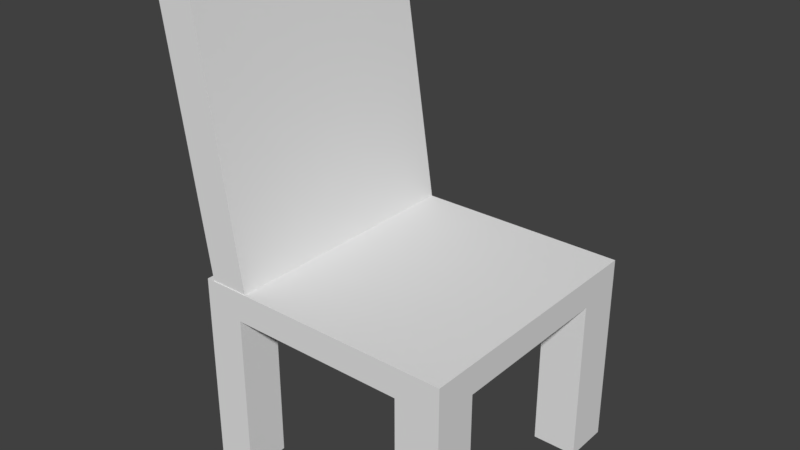 # Source: chair.blend  (saved by Blender 2.79.0; exported with 4.5.12 LTS)
import bpy
from mathutils import Matrix  # noqa: F401  (used for matrix-valued properties, if any)

bpy.ops.wm.read_factory_settings(use_empty=True)
scene = bpy.context.scene
scene.name = 'Scene'

# ---- collections
col_collection_1 = bpy.data.collections.new('Collection 1'); scene.collection.children.link(col_collection_1)

# ---- materials (node trees are filled in below, after node groups)
mat_material = bpy.data.materials.new('Material')
mat_material.alpha_threshold = 0.0
mat_material.use_transparent_shadow = False
mat_material.roughness = 0.5
mat_material.line_color = (0.0, 0.0, 0.0, 1.0)

# ---- material node trees

# ---- world
world_world = bpy.data.worlds.new('World'); scene.world = world_world
world_world.color = (0.05088, 0.05088, 0.05088)
world_world.use_sun_shadow = False
world_world.sun_shadow_jitter_overblur = 0.0
world_world.cycles.sampling_method = 'MANUAL'

# ---- meshes
me_cube_003 = bpy.data.meshes.new('Cube.003')
me_cube_003.from_pydata([(0.5141, 0.5141, 0.5928), (0.3393, 0.5141, 0.5928), (0.3393, 0.332, 0.5928), (0.5141, 0.332, 0.5928), (0.5141, 0.5141, -0.06012), (0.3393, 0.5141, -0.06012), (0.3393, 0.332, -0.06012), (0.5141, 0.332, -0.06012)], [], [(0, 3, 7, 4), (4, 7, 6, 5), (3, 2, 6, 7), (1, 0, 4, 5), (2, 1, 5, 6), (1, 2, 3, 0)])
me_cube_003.materials.append(mat_material)
me_cube_003.use_remesh_preserve_volume = False
me_cube_003.use_remesh_preserve_attributes = False
me_cube_003.use_mirror_vertex_groups = False
me_cube_003.update()
me_cube_002 = bpy.data.meshes.new('Cube.002')
me_cube_002.from_pydata([(0.5141, -0.5141, 0.5928), (0.3393, -0.5141, 0.5928), (0.5141, -0.344, 0.5928), (0.3393, -0.344, 0.5928), (0.5141, -0.344, -0.06012), (0.5141, -0.5141, -0.06012), (0.3393, -0.5141, -0.06012), (0.3393, -0.344, -0.06012)], [], [(1, 3, 7, 6), (4, 5, 6, 7), (0, 1, 6, 5), (2, 0, 5, 4), (3, 2, 4, 7), (2, 3, 1, 0)])
me_cube_002.materials.append(mat_material)
me_cube_002.use_remesh_preserve_volume = False
me_cube_002.use_remesh_preserve_attributes = False
me_cube_002.use_mirror_vertex_groups = False
me_cube_002.update()
me_cube_001 = bpy.data.meshes.new('Cube.001')
me_cube_001.from_pydata([(-0.2458, -0.5111, 0.7563), (-0.2458, 0.5171, 0.7563), (-0.09162, 0.5171, 0.7563), (-0.09162, -0.5111, 0.7563), (-0.2458, -0.341, 0.7563), (-0.09162, -0.341, 0.7563), (-0.2458, 0.335, 0.7563), (-0.09162, 0.335, 0.7563), (0.07711, 0.5171, -0.3329), (-0.07711, 0.5171, -0.3329), (0.07711, -0.5111, -0.3329), (-0.07711, -0.5111, -0.3329), (-0.07711, 0.335, -0.3329), (0.07711, -0.341, -0.3329), (-0.07711, -0.341, -0.3329), (0.07711, 0.335, -0.3329)], [], [(5, 4, 0, 3), (7, 6, 4, 5), (2, 1, 6, 7), (13, 10, 11, 14), (15, 13, 14, 12), (8, 15, 12, 9), (5, 13, 15, 7), (3, 10, 13, 5), (0, 11, 10, 3), (7, 15, 8, 2), (4, 14, 11, 0), (1, 9, 12, 6), (2, 8, 9, 1), (6, 12, 14, 4)])
me_cube_001.materials.append(mat_material)
me_cube_001.use_remesh_preserve_volume = False
me_cube_001.use_remesh_preserve_attributes = False
me_cube_001.use_mirror_vertex_groups = False
me_cube_001.update()
me_cube = bpy.data.meshes.new('Cube')
me_cube.from_pydata([(0.5141, 0.5141, 0.5928), (0.5141, -0.5141, 0.5928), (-0.5141, -0.5141, 0.5928), (-0.5141, 0.5141, 0.5928), (0.5141, 0.5141, 0.7086), (0.5141, -0.5141, 0.7086), (-0.5141, -0.5141, 0.7086), (-0.5141, 0.5141, 0.7086), (-0.3598, 0.5141, 0.5928), (-0.3598, -0.5141, 0.5928), (-0.3598, 0.5141, 0.7086), (-0.3598, -0.5141, 0.7086), (0.3393, 0.5141, 0.5928), (0.3393, -0.5141, 0.5928), (0.3393, 0.5141, 0.7086), (0.3393, -0.5141, 0.7086), (0.5141, -0.344, 0.5928), (-0.5141, -0.344, 0.5928), (0.5141, -0.344, 0.7086), (-0.5141, -0.344, 0.7086), (-0.3598, -0.344, 0.7086), (-0.3598, -0.344, 0.5928), (0.3393, -0.344, 0.5928), (0.3393, -0.344, 0.7086), (-0.5141, 0.332, 0.5928), (-0.5141, 0.332, 0.7086), (-0.3598, 0.332, 0.5928), (0.3393, 0.332, 0.5928), (0.5141, 0.332, 0.5928), (0.5141, 0.332, 0.7086), (-0.3598, 0.332, 0.7086), (0.3393, 0.332, 0.7086), (-0.3598, 0.5141, -0.06012), (-0.5141, 0.5141, -0.06012), (-0.3598, -0.5141, -0.06012), (-0.5141, -0.5141, -0.06012), (-0.5141, 0.332, -0.06012), (-0.3598, 0.332, -0.06012), (-0.5141, -0.344, -0.06012), (-0.3598, -0.344, -0.06012)], [], [(20, 19, 6, 11), (16, 18, 5, 1), (9, 11, 6, 2), (24, 25, 7, 3), (10, 8, 3, 7), (14, 12, 8, 10), (13, 15, 11, 9), (23, 20, 11, 15), (22, 13, 9, 21), (8, 26, 37, 32), (18, 23, 15, 5), (1, 5, 15, 13), (4, 0, 12, 14), (29, 31, 23, 18), (28, 16, 22, 27), (27, 22, 21, 26), (31, 30, 20, 23), (2, 6, 19, 17), (28, 29, 18, 16), (30, 25, 19, 20), (26, 21, 17, 24), (10, 7, 25, 30), (0, 4, 29, 28), (14, 10, 30, 31), (12, 27, 26, 8), (21, 9, 34, 39), (4, 14, 31, 29), (17, 19, 25, 24), (39, 34, 35, 38), (32, 37, 36, 33), (24, 3, 33, 36), (17, 21, 39, 38), (2, 17, 38, 35), (26, 24, 36, 37), (3, 8, 32, 33), (9, 2, 35, 34)])
me_cube.materials.append(mat_material)
me_cube.use_remesh_preserve_volume = False
me_cube.use_remesh_preserve_attributes = False
me_cube.use_mirror_vertex_groups = False
me_cube.update()

# ---- objects
ob_cube_003 = bpy.data.objects.new('Cube.003', me_cube_003)
ob_cube_002 = bpy.data.objects.new('Cube.002', me_cube_002)
ob_cube_001 = bpy.data.objects.new('Cube.001', me_cube_001)
ob_cube = bpy.data.objects.new('Cube', me_cube)

# ---- transforms, parenting, visibility, modifiers, constraints
ob_cube_003.location = (0.0, 0.0, 0.0)
ob_cube_003.lock_rotations_4d = False
ob_cube_003.empty_display_type = 'ARROWS'
ob_cube_003.lineart.crease_threshold = 0.0
ob_cube_002.location = (0.0, 0.0, 0.0)
ob_cube_002.lock_rotations_4d = False
ob_cube_002.empty_display_type = 'ARROWS'
ob_cube_002.lineart.crease_threshold = 0.0
ob_cube_001.location = (-0.4051, 0.0, 1.028)
ob_cube_001.lock_rotations_4d = False
ob_cube_001.empty_display_type = 'ARROWS'
ob_cube_001.lineart.crease_threshold = 0.0
ob_cube.location = (0.0, 0.0, 0.0)
ob_cube.lock_rotations_4d = False
ob_cube.empty_display_type = 'ARROWS'
ob_cube.lineart.crease_threshold = 0.0

# ---- collection membership
col_collection_1.objects.link(ob_cube_003)
col_collection_1.objects.link(ob_cube_002)
col_collection_1.objects.link(ob_cube_001)
col_collection_1.objects.link(ob_cube)

# ---- scene / render settings (as saved in the file)
scene.frame_start = 1; scene.frame_end = 250; scene.frame_set(1)
scene.render.engine = 'BLENDER_EEVEE_NEXT'
scene.render.resolution_percentage = 50
scene.render.dither_intensity = 0.0
scene.cycles.use_denoising = False
scene.cycles.samples = 128
scene.cycles.sampling_pattern = 'TABULATED_SOBOL'
scene.cycles.use_adaptive_sampling = False
scene.cycles.use_light_tree = False
scene.cycles.blur_glossy = 0.0
scene.cycles.sample_clamp_indirect = 0.0
scene.view_settings.view_transform = 'Standard'
bpy.context.view_layer.update()

# ---- added for rendering (the .blend has no active camera and no usable light): camera, sun
cam_auto = bpy.data.cameras.new('AutoCamera')
cam_auto.lens = 50.0
cam_auto.sensor_width = 36.0
cam_auto.clip_end = 1000.0
ob_auto_camera = bpy.data.objects.new('AutoCamera', cam_auto)
scene.collection.objects.link(ob_auto_camera)
ob_auto_camera.location = (2.16377, -2.67712, 2.64761)
ob_auto_camera.rotation_euler = (1.09748, -7.21219e-08, 0.694738)
scene.camera = ob_auto_camera
light_auto_sun = bpy.data.lights.new('AutoSun', 'SUN')
light_auto_sun.energy = 3.0
light_auto_sun.angle = 0.0523599
ob_auto_sun = bpy.data.objects.new('AutoSun', light_auto_sun)
scene.collection.objects.link(ob_auto_sun)
ob_auto_sun.rotation_euler = (0.872665, 0.174533, 0.523599)
bpy.context.view_layer.update()
